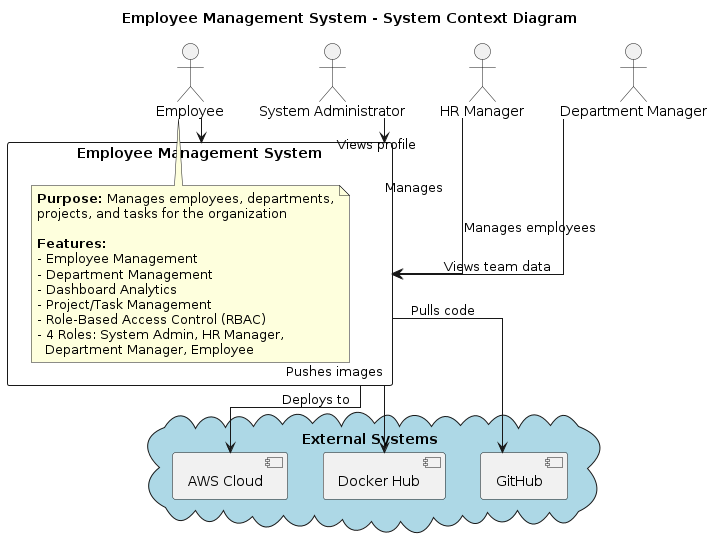

The diagram above was rendered by PlantUML. Its source (embedded in the PNG):
@startuml Context Diagram
' Workflow test - updated
!define RECTANGLE class
skinparam classAttributeIconSize 0
skinparam linetype ortho
skinparam backgroundColor #FFFFFF

title Employee Management System - System Context Diagram

actor "System Administrator" as Admin
actor "HR Manager" as HR
actor "Department Manager" as Manager
actor "Employee" as Emp

rectangle "Employee Management System" as EMS {
  note right
    **Purpose:** Manages employees, departments,
    projects, and tasks for the organization
    
    **Features:**
    - Employee Management
    - Department Management
    - Dashboard Analytics
    - Project/Task Management
    - Role-Based Access Control (RBAC)
    - 4 Roles: System Admin, HR Manager,
      Department Manager, Employee
  end note
}

cloud "External Systems" #LightBlue {
  [GitHub] as GitHub
  [Docker Hub] as DockerHub
  [AWS Cloud] as AWS
}

Admin --> EMS : Manages
HR --> EMS : Manages employees
Manager --> EMS : Views team data
Emp --> EMS : Views profile

EMS --> GitHub : Pulls code
EMS --> DockerHub : Pushes images
EMS --> AWS : Deploys to

@enduml